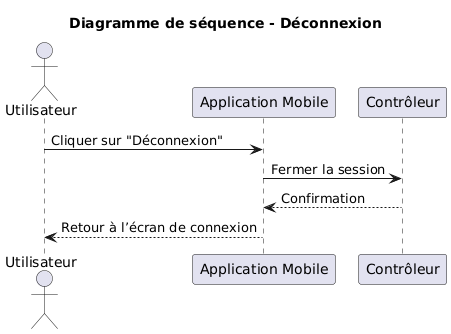

The diagram above was rendered by PlantUML. Its source (embedded in the PNG):
@startuml
title Diagramme de séquence - Déconnexion

actor Utilisateur
participant "Application Mobile" as App
participant "Contrôleur" as Ctrl

Utilisateur -> App : Cliquer sur "Déconnexion"
App -> Ctrl : Fermer la session
Ctrl --> App : Confirmation
App --> Utilisateur : Retour à l’écran de connexion
@enduml